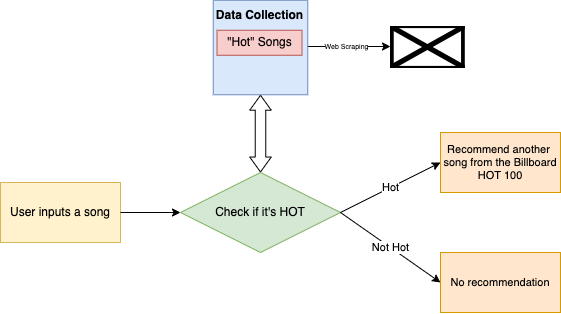

The diagram above was exported from draw.io. Its source (the exported page's mxGraphModel, read from the mxfile embedded in the PNG):
<mxGraphModel dx="786" dy="518" grid="1" gridSize="10" guides="1" tooltips="1" connect="1" arrows="1" fold="1" page="1" pageScale="1" pageWidth="1169" pageHeight="827" math="0" shadow="0">
  <root>
    <mxCell id="WIyWlLk6GJQsqaUBKTNV-0" />
    <mxCell id="WIyWlLk6GJQsqaUBKTNV-1" parent="WIyWlLk6GJQsqaUBKTNV-0" />
    <mxCell id="7Tcd0NSEkufRiNwoqmss-0" value="User inputs a song" style="rounded=0;whiteSpace=wrap;html=1;fillColor=#fff2cc;strokeColor=#d6b656;" parent="WIyWlLk6GJQsqaUBKTNV-1" vertex="1">
      <mxGeometry x="250" y="356" width="120" height="60" as="geometry" />
    </mxCell>
    <mxCell id="7Tcd0NSEkufRiNwoqmss-1" value="Check if it's HOT" style="rhombus;whiteSpace=wrap;html=1;fillColor=#d5e8d4;strokeColor=#82b366;" parent="WIyWlLk6GJQsqaUBKTNV-1" vertex="1">
      <mxGeometry x="430" y="346" width="160" height="80" as="geometry" />
    </mxCell>
    <mxCell id="7Tcd0NSEkufRiNwoqmss-2" value="" style="endArrow=classic;html=1;rounded=0;exitX=1;exitY=0.5;exitDx=0;exitDy=0;entryX=0;entryY=0.5;entryDx=0;entryDy=0;" parent="WIyWlLk6GJQsqaUBKTNV-1" source="7Tcd0NSEkufRiNwoqmss-0" target="7Tcd0NSEkufRiNwoqmss-1" edge="1">
      <mxGeometry width="50" height="50" relative="1" as="geometry">
        <mxPoint x="510" y="476" as="sourcePoint" />
        <mxPoint x="560" y="426" as="targetPoint" />
      </mxGeometry>
    </mxCell>
    <mxCell id="7Tcd0NSEkufRiNwoqmss-4" value="" style="shape=image;imageAspect=0;aspect=fixed;verticalLabelPosition=bottom;verticalAlign=top;image=https://video-images.vice.com/articles/597a1961cc135f798d5185f1/lede/1501174982844-Billboard_Hot_100_logo.jpeg?crop=0.927536231884058xw:1xh;center,center&amp;resize=1000:*;" parent="WIyWlLk6GJQsqaUBKTNV-1" vertex="1">
      <mxGeometry x="640" y="200" width="74.8" height="42" as="geometry" />
    </mxCell>
    <mxCell id="7Tcd0NSEkufRiNwoqmss-5" value="" style="endArrow=classic;html=1;rounded=0;fontSize=7;" parent="WIyWlLk6GJQsqaUBKTNV-1" edge="1">
      <mxGeometry relative="1" as="geometry">
        <mxPoint x="550" y="220" as="sourcePoint" />
        <mxPoint x="640" y="220" as="targetPoint" />
      </mxGeometry>
    </mxCell>
    <mxCell id="7Tcd0NSEkufRiNwoqmss-6" value="Web Scraping" style="edgeLabel;resizable=0;html=1;align=center;verticalAlign=middle;fontSize=7;strokeColor=default;fillColor=none;" parent="7Tcd0NSEkufRiNwoqmss-5" connectable="0" vertex="1">
      <mxGeometry relative="1" as="geometry" />
    </mxCell>
    <mxCell id="7Tcd0NSEkufRiNwoqmss-7" value="" style="shape=flexArrow;endArrow=classic;startArrow=classic;html=1;rounded=0;fontSize=7;entryX=0.5;entryY=1;entryDx=0;entryDy=0;exitX=0.5;exitY=0;exitDx=0;exitDy=0;width=10.526315789473685;startSize=4.652631578947369;startWidth=9.972299168975068;endWidth=9.972299168975068;endSize=4.652631578947369;" parent="WIyWlLk6GJQsqaUBKTNV-1" source="7Tcd0NSEkufRiNwoqmss-1" edge="1" target="qhu2m8nLFBjJ8FWnuz3i-0">
      <mxGeometry width="100" height="100" relative="1" as="geometry">
        <mxPoint x="480" y="456" as="sourcePoint" />
        <mxPoint x="510" y="266" as="targetPoint" />
      </mxGeometry>
    </mxCell>
    <mxCell id="7Tcd0NSEkufRiNwoqmss-8" value="&lt;font style=&quot;font-size: 11px&quot;&gt;Recommend another&amp;nbsp; song from the Billboard HOT 100&lt;/font&gt;" style="rounded=0;whiteSpace=wrap;html=1;fontSize=7;strokeColor=#d79b00;fillColor=#ffe6cc;" parent="WIyWlLk6GJQsqaUBKTNV-1" vertex="1">
      <mxGeometry x="690" y="306" width="120" height="60" as="geometry" />
    </mxCell>
    <mxCell id="qhu2m8nLFBjJ8FWnuz3i-0" value="" style="whiteSpace=wrap;html=1;aspect=fixed;fillColor=#dae8fc;strokeColor=#6c8ebf;" vertex="1" parent="WIyWlLk6GJQsqaUBKTNV-1">
      <mxGeometry x="462.75" y="173.75" width="94.5" height="94.5" as="geometry" />
    </mxCell>
    <mxCell id="7Tcd0NSEkufRiNwoqmss-9" value="&lt;font style=&quot;font-size: 11px&quot;&gt;No recommendation&lt;/font&gt;" style="rounded=0;whiteSpace=wrap;html=1;fontSize=7;strokeColor=#d79b00;fillColor=#ffe6cc;" parent="WIyWlLk6GJQsqaUBKTNV-1" vertex="1">
      <mxGeometry x="690" y="426" width="120" height="60" as="geometry" />
    </mxCell>
    <mxCell id="qhu2m8nLFBjJ8FWnuz3i-3" value="" style="group" vertex="1" connectable="0" parent="WIyWlLk6GJQsqaUBKTNV-1">
      <mxGeometry x="462.75" y="173.75" width="92.5" height="55" as="geometry" />
    </mxCell>
    <mxCell id="7Tcd0NSEkufRiNwoqmss-3" value="&quot;Hot&quot; Songs" style="rounded=0;whiteSpace=wrap;html=1;fillColor=#f8cecc;strokeColor=#b85450;" parent="qhu2m8nLFBjJ8FWnuz3i-3" vertex="1">
      <mxGeometry x="3.75" y="30" width="85" height="25" as="geometry" />
    </mxCell>
    <mxCell id="qhu2m8nLFBjJ8FWnuz3i-1" value="Data Collection" style="text;html=1;strokeColor=none;fillColor=none;align=center;verticalAlign=middle;whiteSpace=wrap;rounded=0;fontStyle=1" vertex="1" parent="qhu2m8nLFBjJ8FWnuz3i-3">
      <mxGeometry width="92.5" height="30" as="geometry" />
    </mxCell>
    <mxCell id="qhu2m8nLFBjJ8FWnuz3i-7" value="Hot" style="endArrow=classic;html=1;rounded=0;entryX=0;entryY=0.5;entryDx=0;entryDy=0;exitX=1;exitY=0.5;exitDx=0;exitDy=0;" edge="1" parent="WIyWlLk6GJQsqaUBKTNV-1" source="7Tcd0NSEkufRiNwoqmss-1" target="7Tcd0NSEkufRiNwoqmss-8">
      <mxGeometry relative="1" as="geometry">
        <mxPoint x="460" y="380" as="sourcePoint" />
        <mxPoint x="560" y="380" as="targetPoint" />
      </mxGeometry>
    </mxCell>
    <mxCell id="qhu2m8nLFBjJ8FWnuz3i-9" value="" style="endArrow=classic;html=1;rounded=0;entryX=0;entryY=0.5;entryDx=0;entryDy=0;exitX=1;exitY=0.5;exitDx=0;exitDy=0;" edge="1" parent="WIyWlLk6GJQsqaUBKTNV-1" source="7Tcd0NSEkufRiNwoqmss-1" target="7Tcd0NSEkufRiNwoqmss-9">
      <mxGeometry relative="1" as="geometry">
        <mxPoint x="460" y="380" as="sourcePoint" />
        <mxPoint x="560" y="380" as="targetPoint" />
      </mxGeometry>
    </mxCell>
    <mxCell id="qhu2m8nLFBjJ8FWnuz3i-10" value="Not Hot" style="edgeLabel;resizable=0;html=1;align=center;verticalAlign=middle;" connectable="0" vertex="1" parent="qhu2m8nLFBjJ8FWnuz3i-9">
      <mxGeometry relative="1" as="geometry" />
    </mxCell>
  </root>
</mxGraphModel>